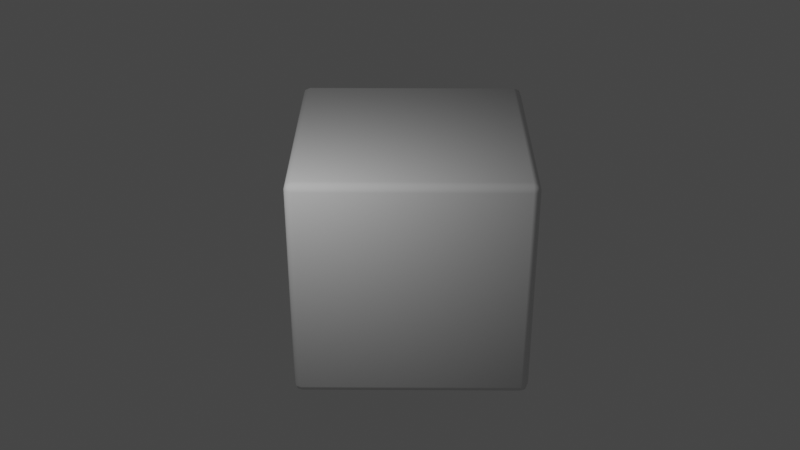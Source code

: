 # Source: FirstBlend.blend  (saved by Blender 3.4.6; exported with 4.5.12 LTS)
import bpy
from mathutils import Matrix  # noqa: F401  (used for matrix-valued properties, if any)

bpy.ops.wm.read_factory_settings(use_empty=True)
scene = bpy.context.scene
scene.name = 'Scene'

# ---- collections
col_collection = bpy.data.collections.new('Collection'); scene.collection.children.link(col_collection)

# ---- node groups
ng_auto_smooth = bpy.data.node_groups.new('Auto Smooth', 'GeometryNodeTree')
_s = ng_auto_smooth.interface.new_socket(name='Geometry', in_out='OUTPUT', socket_type='NodeSocketGeometry')
_s = ng_auto_smooth.interface.new_socket(name='Geometry', in_out='INPUT', socket_type='NodeSocketGeometry')
_s = ng_auto_smooth.interface.new_socket(name='Angle', in_out='INPUT', socket_type='NodeSocketFloat')
_s.subtype = 'ANGLE'
_s.min_value = 0.0
_s.max_value = 3.142
ng_auto_smooth.is_modifier = True
_N = ng_auto_smooth.nodes; _L = ng_auto_smooth.links
n0 = _N.new('NodeGroupOutput'); n0.name = 'Group Output'; n0.location = (480, -100)
n1 = _N.new('NodeGroupInput'); n1.name = 'Group Input'; n1.location = (-420, -300)
n2 = _N.new('NodeGroupInput'); n2.name = 'Group Input.001'; n2.location = (-60, -100)
n3 = _N.new('GeometryNodeSetShadeSmooth'); n3.name = 'Set Shade Smooth'; n3.location = (120, -100)
n3.domain = 'EDGE'
n4 = _N.new('GeometryNodeSetShadeSmooth'); n4.name = 'Set Shade Smooth.001'; n4.location = (300, -100)
n5 = _N.new('GeometryNodeInputMeshEdgeAngle'); n5.name = 'Edge Angle'; n5.location = (-420, -220)
n6 = _N.new('GeometryNodeInputEdgeSmooth'); n6.name = 'Is Edge Smooth'; n6.location = (-60, -160)
n7 = _N.new('GeometryNodeInputShadeSmooth'); n7.name = 'Is Face Smooth'; n7.location = (-240, -340)
n8 = _N.new('FunctionNodeBooleanMath'); n8.name = 'Boolean Math'; n8.location = (-60, -220)
n9 = _N.new('FunctionNodeCompare'); n9.name = 'Compare'; n9.location = (-240, -180)
n9.operation = 'LESS_EQUAL'
_L.new(n5.outputs[0], n9.inputs[0])
_L.new(n4.outputs[0], n0.inputs[0])
_L.new(n1.outputs[1], n9.inputs[1])
_L.new(n9.outputs[0], n8.inputs[0])
_L.new(n7.outputs[0], n8.inputs[1])
_L.new(n2.outputs[0], n3.inputs[0])
_L.new(n6.outputs[0], n3.inputs[1])
_L.new(n3.outputs[0], n4.inputs[0])
_L.new(n8.outputs[0], n3.inputs[2])
n0.is_active_output = True

# ---- world
world_world = bpy.data.worlds.new('World'); scene.world = world_world
world_world.use_nodes = True; world_world.node_tree.nodes.clear()
_N = world_world.node_tree.nodes; _L = world_world.node_tree.links
n0 = _N.new('ShaderNodeOutputWorld'); n0.name = 'World Output'; n0.location = (300, 300)
n1 = _N.new('ShaderNodeBackground'); n1.name = 'Background'; n1.location = (10, 300)
n1.inputs[0].default_value = (0.05088, 0.05088, 0.05088, 1.0)
_L.new(n1.outputs[0], n0.inputs[0])
n0.is_active_output = True
world_world.color = (0.05088, 0.05088, 0.05088)
world_world.use_sun_shadow = False
world_world.sun_shadow_jitter_overblur = 0.0

# ---- cameras
cam_camera = bpy.data.cameras.new('Camera')
cam_camera.passepartout_alpha = 1.0
cam_camera.show_safe_areas = True

# ---- lights
light_point = bpy.data.lights.new('Point', 'POINT')
light_point.transmission_factor = 0.0
light_point.energy = 100.0
light_point.shadow_soft_size = 0.25
light_point.shadow_maximum_resolution = 0.006
light_point.use_absolute_resolution = True

# ---- meshes
me_cube = bpy.data.meshes.new('Cube')
me_cube.from_pydata([(-0.9347, -0.9347, -1.0), (-0.9347, -1.0, -0.9347), (-1.0, -0.9347, -0.9347), (-0.9347, -0.9809, -0.9809), (-0.9724, -0.9724, -0.9724), (-0.9809, -0.9809, -0.9347), (-0.9809, -0.9347, -0.9809), (-0.9347, -1.0, 0.9347), (-0.9347, -0.9347, 1.0), (-1.0, -0.9347, 0.9347), (-0.9347, -0.9809, 0.9809), (-0.9724, -0.9724, 0.9724), (-0.9809, -0.9347, 0.9809), (-0.9809, -0.9809, 0.9347), (-0.9347, 0.9347, -1.0), (-1.0, 0.9347, -0.9347), (-0.9347, 1.0, -0.9347), (-0.9809, 0.9347, -0.9809), (-0.9724, 0.9724, -0.9724), (-0.9809, 0.9809, -0.9347), (-0.9347, 0.9809, -0.9809), (-0.9347, 0.9347, 1.0), (-0.9347, 1.0, 0.9347), (-1.0, 0.9347, 0.9347), (-0.9347, 0.9809, 0.9809), (-0.9724, 0.9724, 0.9724), (-0.9809, 0.9809, 0.9347), (-0.9809, 0.9347, 0.9809), (0.9347, -0.9347, -1.0), (1.0, -0.9347, -0.9347), (0.9347, -1.0, -0.9347), (0.9809, -0.9347, -0.9809), (0.9724, -0.9724, -0.9724), (0.9809, -0.9809, -0.9347), (0.9347, -0.9809, -0.9809), (0.9347, -0.9347, 1.0), (0.9347, -1.0, 0.9347), (1.0, -0.9347, 0.9347), (0.9347, -0.9809, 0.9809), (0.9724, -0.9724, 0.9724), (0.9809, -0.9809, 0.9347), (0.9809, -0.9347, 0.9809), (0.9347, 0.9347, -1.0), (0.9347, 1.0, -0.9347), (1.0, 0.9347, -0.9347), (0.9347, 0.9809, -0.9809), (0.9724, 0.9724, -0.9724), (0.9809, 0.9809, -0.9347), (0.9809, 0.9347, -0.9809), (0.9347, 0.9347, 1.0), (1.0, 0.9347, 0.9347), (0.9347, 1.0, 0.9347), (0.9809, 0.9347, 0.9809), (0.9724, 0.9724, 0.9724), (0.9809, 0.9809, 0.9347), (0.9347, 0.9809, 0.9809)], [], [(30, 36, 7, 1), (44, 50, 37, 29), (49, 21, 8, 35), (2, 9, 23, 15), (16, 22, 51, 43), (0, 3, 4, 6), (1, 5, 4, 3), (2, 6, 4, 5), (7, 10, 11, 13), (8, 12, 11, 10), (9, 13, 11, 12), (14, 17, 18, 20), (15, 19, 18, 17), (16, 20, 18, 19), (21, 24, 25, 27), (22, 26, 25, 24), (23, 27, 25, 26), (28, 31, 32, 34), (29, 33, 32, 31), (30, 34, 32, 33), (35, 38, 39, 41), (36, 40, 39, 38), (37, 41, 39, 40), (42, 45, 46, 48), (43, 47, 46, 45), (44, 48, 46, 47), (49, 52, 53, 55), (50, 54, 53, 52), (51, 55, 53, 54), (14, 0, 6, 17), (17, 6, 2, 15), (1, 7, 13, 5), (5, 13, 9, 2), (8, 21, 27, 12), (12, 27, 23, 9), (22, 16, 19, 26), (26, 19, 15, 23), (42, 14, 20, 45), (45, 20, 16, 43), (21, 49, 55, 24), (24, 55, 51, 22), (50, 44, 47, 54), (54, 47, 43, 51), (28, 42, 48, 31), (31, 48, 44, 29), (49, 35, 41, 52), (52, 41, 37, 50), (36, 30, 33, 40), (40, 33, 29, 37), (0, 28, 34, 3), (3, 34, 30, 1), (35, 8, 10, 38), (38, 10, 7, 36), (14, 42, 28, 0)])
me_cube.polygons.foreach_set('use_smooth', [True] * 54)
_uv = me_cube.uv_layers.new(name='UVMap')
_uv.uv.foreach_set('vector', [0.3832, 0.7582, 0.6168, 0.7582, 0.6168, 0.9918, 0.3832, 0.9918, 0.3832, 0.5082, 0.6168, 0.5082, 0.6168, 0.7418, 0.3832, 0.7418, 0.6332, 0.5082, 0.8668, 0.5082, 0.8668, 0.7418, 0.6332, 0.7418, 0.3832, 0.008159, 0.6168, 0.008159, 0.6168, 0.2418, 0.3832, 0.2418, 0.3832, 0.2582, 0.6168, 0.2582, 0.6168, 0.4918, 0.3832, 0.4918, 0.1332, 0.7418, 0.1332, 0.75, 0.1284, 0.75, 0.125, 0.7418, 0.3832, 0.9918, 0.3832, 1.0, 0.3784, 1.0, 0.375, 0.9918, 0.3832, 0.008159, 0.375, 0.008159, 0.375, 0.003449, 0.3832, 0.0, 0.6168, 0.9918, 0.625, 0.9918, 0.625, 0.9966, 0.6168, 1.0, 0.8668, 0.7418, 0.875, 0.7418, 0.875, 0.7466, 0.8668, 0.75, 0.6168, 0.008159, 0.6168, 0.0, 0.6216, 0.0, 0.625, 0.008159, 0.1332, 0.5082, 0.125, 0.5082, 0.125, 0.5034, 0.1332, 0.5, 0.3832, 0.2418, 0.3832, 0.25, 0.3784, 0.25, 0.375, 0.2418, 0.3832, 0.2582, 0.375, 0.2582, 0.375, 0.2534, 0.3832, 0.25, 0.8668, 0.5082, 0.8668, 0.5, 0.8716, 0.5, 0.875, 0.5082, 0.6168, 0.2582, 0.6168, 0.25, 0.6216, 0.25, 0.625, 0.2582, 0.6168, 0.2418, 0.625, 0.2418, 0.625, 0.2466, 0.6168, 0.25, 0.3668, 0.7418, 0.375, 0.7418, 0.3761, 0.75, 0.3668, 0.75, 0.3832, 0.7418, 0.3832, 0.75, 0.3761, 0.75, 0.375, 0.7418, 0.3832, 0.7582, 0.375, 0.7582, 0.3761, 0.75, 0.3832, 0.75, 0.6332, 0.7418, 0.6332, 0.75, 0.625, 0.7489, 0.625, 0.7418, 0.6168, 0.7582, 0.6168, 0.75, 0.625, 0.7489, 0.625, 0.7582, 0.6168, 0.7418, 0.625, 0.7418, 0.625, 0.7489, 0.6168, 0.75, 0.3668, 0.5082, 0.3668, 0.5, 0.375, 0.5011, 0.375, 0.5082, 0.3832, 0.4918, 0.3832, 0.5, 0.375, 0.5011, 0.375, 0.4918, 0.3832, 0.5082, 0.375, 0.5082, 0.375, 0.5011, 0.3832, 0.5, 0.6332, 0.5082, 0.625, 0.5082, 0.6239, 0.5, 0.6332, 0.5, 0.6168, 0.5082, 0.6168, 0.5, 0.6239, 0.5, 0.625, 0.5082, 0.6168, 0.4918, 0.625, 0.4918, 0.6239, 0.5, 0.6168, 0.5, 0.1332, 0.5082, 0.1332, 0.7418, 0.125, 0.7418, 0.125, 0.5082, 0.375, 0.2418, 0.375, 0.008159, 0.3832, 0.008159, 0.3832, 0.2418, 0.3832, 0.9918, 0.6168, 0.9918, 0.6168, 1.0, 0.3832, 1.0, 0.3832, 0.0, 0.6168, 0.0, 0.6168, 0.008159, 0.3832, 0.008159, 0.8668, 0.7418, 0.8668, 0.5082, 0.875, 0.5082, 0.875, 0.7418, 0.625, 0.008159, 0.625, 0.2418, 0.6168, 0.2418, 0.6168, 0.008159, 0.6168, 0.2582, 0.3832, 0.2582, 0.3832, 0.25, 0.6168, 0.25, 0.6168, 0.25, 0.3832, 0.25, 0.3832, 0.2418, 0.6168, 0.2418, 0.3668, 0.5082, 0.1332, 0.5082, 0.1332, 0.5, 0.3668, 0.5, 0.375, 0.4918, 0.375, 0.2582, 0.3832, 0.2582, 0.3832, 0.4918, 0.8668, 0.5082, 0.6332, 0.5082, 0.6332, 0.5, 0.8668, 0.5, 0.625, 0.2582, 0.625, 0.4918, 0.6168, 0.4918, 0.6168, 0.2582, 0.6168, 0.5082, 0.3832, 0.5082, 0.3832, 0.5, 0.6168, 0.5, 0.6168, 0.5, 0.3832, 0.5, 0.3832, 0.4918, 0.6168, 0.4918, 0.3668, 0.7418, 0.3668, 0.5082, 0.375, 0.5082, 0.375, 0.7418, 0.375, 0.7418, 0.375, 0.5082, 0.3832, 0.5082, 0.3832, 0.7418, 0.6332, 0.5082, 0.6332, 0.7418, 0.625, 0.7418, 0.625, 0.5082, 0.625, 0.5082, 0.625, 0.7418, 0.6168, 0.7418, 0.6168, 0.5082, 0.6168, 0.7582, 0.3832, 0.7582, 0.3832, 0.75, 0.6168, 0.75, 0.6168, 0.75, 0.3832, 0.75, 0.3832, 0.7418, 0.6168, 0.7418, 0.1332, 0.7418, 0.3668, 0.7418, 0.3668, 0.75, 0.1332, 0.75, 0.375, 0.9918, 0.375, 0.7582, 0.3832, 0.7582, 0.3832, 0.9918, 0.6332, 0.7418, 0.8668, 0.7418, 0.8668, 0.75, 0.6332, 0.75, 0.625, 0.7582, 0.625, 0.9918, 0.6168, 0.9918, 0.6168, 0.7582, 0.1332, 0.5082, 0.3668, 0.5082, 0.3668, 0.7418, 0.1332, 0.7418])
me_cube.update()

# ---- objects
ob_cube = bpy.data.objects.new('Cube', me_cube)
ob_camera = bpy.data.objects.new('Camera', cam_camera)
ob_point = bpy.data.objects.new('Point', light_point)

# ---- transforms, parenting, visibility, modifiers, constraints
ob_cube.location = (0.0, 0.0, 0.0)
_m = ob_cube.modifiers.new('Auto Smooth', 'NODES')
_m.node_group = ng_auto_smooth
_gi = [s.identifier for s in ng_auto_smooth.interface.items_tree if s.item_type == 'SOCKET' and s.in_out == 'INPUT']
_m[_gi[1]] = 1.047  # Angle
ob_camera.location = (-0.03633, -8.556, 4.938)
ob_camera.rotation_euler = (1.055, -1.174e-08, 0.007854)
ob_point.location = (-1.458, -2.332, 2.496)

# ---- collection membership
col_collection.objects.link(ob_cube)
col_collection.objects.link(ob_camera)
col_collection.objects.link(ob_point)

# ---- scene / render settings (as saved in the file)
scene.camera = ob_camera
scene.frame_start = 1; scene.frame_end = 250; scene.frame_set(6)
scene.render.engine = 'BLENDER_EEVEE_NEXT'
scene.cycles.sampling_pattern = 'TABULATED_SOBOL'
scene.cycles.use_light_tree = False
scene.view_settings.view_transform = 'Filmic'
bpy.context.view_layer.update()
